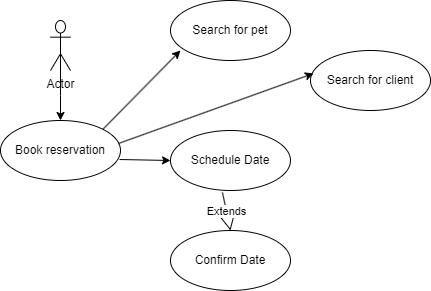

The diagram above was exported from draw.io. Its source (the exported page's mxGraphModel, read from the mxfile embedded in the PNG):
<mxGraphModel dx="1626" dy="784" grid="1" gridSize="10" guides="1" tooltips="1" connect="1" arrows="1" fold="1" page="1" pageScale="1" pageWidth="850" pageHeight="1100" math="0" shadow="0">
  <root>
    <mxCell id="0" />
    <mxCell id="1" parent="0" />
    <mxCell id="w2FOaYUXhjNdnkjksIjy-2" style="edgeStyle=orthogonalEdgeStyle;rounded=0;orthogonalLoop=1;jettySize=auto;html=1;exitX=0.5;exitY=0.5;exitDx=0;exitDy=0;exitPerimeter=0;" edge="1" parent="1" source="w2FOaYUXhjNdnkjksIjy-1">
      <mxGeometry relative="1" as="geometry">
        <mxPoint x="310" y="460" as="targetPoint" />
      </mxGeometry>
    </mxCell>
    <mxCell id="w2FOaYUXhjNdnkjksIjy-1" value="Actor" style="shape=umlActor;verticalLabelPosition=bottom;verticalAlign=top;html=1;outlineConnect=0;" vertex="1" parent="1">
      <mxGeometry x="300" y="360" width="20" height="50" as="geometry" />
    </mxCell>
    <mxCell id="w2FOaYUXhjNdnkjksIjy-3" value="Book reservation" style="ellipse;whiteSpace=wrap;html=1;" vertex="1" parent="1">
      <mxGeometry x="250" y="460" width="120" height="60" as="geometry" />
    </mxCell>
    <mxCell id="w2FOaYUXhjNdnkjksIjy-4" value="Schedule Date" style="ellipse;whiteSpace=wrap;html=1;" vertex="1" parent="1">
      <mxGeometry x="420" y="470" width="120" height="60" as="geometry" />
    </mxCell>
    <mxCell id="w2FOaYUXhjNdnkjksIjy-5" value="Search for pet" style="ellipse;whiteSpace=wrap;html=1;" vertex="1" parent="1">
      <mxGeometry x="420" y="340" width="120" height="60" as="geometry" />
    </mxCell>
    <mxCell id="w2FOaYUXhjNdnkjksIjy-6" value="Search for client" style="ellipse;whiteSpace=wrap;html=1;" vertex="1" parent="1">
      <mxGeometry x="560" y="390" width="120" height="60" as="geometry" />
    </mxCell>
    <mxCell id="w2FOaYUXhjNdnkjksIjy-7" value="Confirm Date" style="ellipse;whiteSpace=wrap;html=1;" vertex="1" parent="1">
      <mxGeometry x="420" y="570" width="120" height="60" as="geometry" />
    </mxCell>
    <mxCell id="w2FOaYUXhjNdnkjksIjy-8" value="" style="endArrow=classic;html=1;rounded=0;exitX=1;exitY=0;exitDx=0;exitDy=0;entryX=0.083;entryY=0.833;entryDx=0;entryDy=0;entryPerimeter=0;" edge="1" parent="1" source="w2FOaYUXhjNdnkjksIjy-3" target="w2FOaYUXhjNdnkjksIjy-5">
      <mxGeometry width="50" height="50" relative="1" as="geometry">
        <mxPoint x="400" y="430" as="sourcePoint" />
        <mxPoint x="450" y="380" as="targetPoint" />
      </mxGeometry>
    </mxCell>
    <mxCell id="w2FOaYUXhjNdnkjksIjy-9" value="" style="endArrow=classic;html=1;rounded=0;exitX=0.983;exitY=0.383;exitDx=0;exitDy=0;entryX=0.025;entryY=0.383;entryDx=0;entryDy=0;entryPerimeter=0;exitPerimeter=0;" edge="1" parent="1" source="w2FOaYUXhjNdnkjksIjy-3" target="w2FOaYUXhjNdnkjksIjy-6">
      <mxGeometry width="50" height="50" relative="1" as="geometry">
        <mxPoint x="362" y="479" as="sourcePoint" />
        <mxPoint x="440" y="400" as="targetPoint" />
      </mxGeometry>
    </mxCell>
    <mxCell id="w2FOaYUXhjNdnkjksIjy-10" value="" style="endArrow=classic;html=1;rounded=0;exitX=0.992;exitY=0.65;exitDx=0;exitDy=0;entryX=0;entryY=0.5;entryDx=0;entryDy=0;exitPerimeter=0;" edge="1" parent="1" source="w2FOaYUXhjNdnkjksIjy-3" target="w2FOaYUXhjNdnkjksIjy-4">
      <mxGeometry width="50" height="50" relative="1" as="geometry">
        <mxPoint x="372" y="489" as="sourcePoint" />
        <mxPoint x="450" y="410" as="targetPoint" />
      </mxGeometry>
    </mxCell>
    <mxCell id="w2FOaYUXhjNdnkjksIjy-12" value="Extends" style="endArrow=block;endSize=16;endFill=0;html=1;rounded=0;entryX=0.5;entryY=0;entryDx=0;entryDy=0;exitX=0.433;exitY=1.033;exitDx=0;exitDy=0;exitPerimeter=0;" edge="1" parent="1" source="w2FOaYUXhjNdnkjksIjy-4" target="w2FOaYUXhjNdnkjksIjy-7">
      <mxGeometry width="160" relative="1" as="geometry">
        <mxPoint x="340" y="400" as="sourcePoint" />
        <mxPoint x="500" y="400" as="targetPoint" />
      </mxGeometry>
    </mxCell>
  </root>
</mxGraphModel>